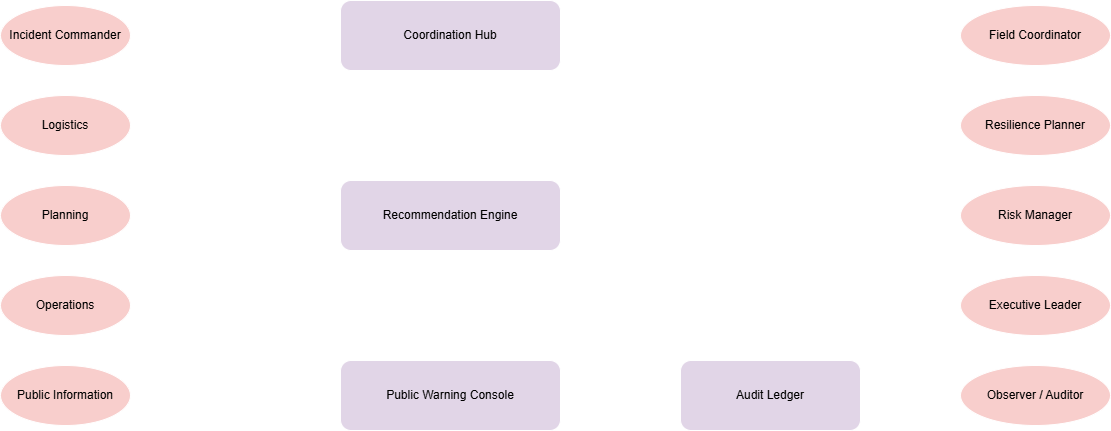

The diagram above was exported from draw.io. Its source (the exported page's mxGraphModel, read from the mxfile embedded in the PNG):
<mxGraphModel dx="1362" dy="1025" grid="1" gridSize="10" guides="1" tooltips="1" connect="1" arrows="1" fold="1" page="1" pageScale="1" pageWidth="1169" pageHeight="827" math="0" shadow="0">
  <root>
    <mxCell id="0" />
    <mxCell id="1" parent="0" />
    <mxCell id="2" parent="1" style="ellipse;whiteSpace=wrap;html=1;fillColor=#f8cecc;strokeColor=#FFFFFF;fontSize=12;" value="Incident Commander" vertex="1">
      <mxGeometry height="60" width="130" x="20" y="30" as="geometry" />
    </mxCell>
    <mxCell id="3" parent="1" style="ellipse;whiteSpace=wrap;html=1;fillColor=#f8cecc;strokeColor=#FFFFFF;fontSize=12;" value="Operations" vertex="1">
      <mxGeometry height="60" width="130" x="20" y="300" as="geometry" />
    </mxCell>
    <mxCell id="4" parent="1" style="ellipse;whiteSpace=wrap;html=1;fillColor=#f8cecc;strokeColor=#FFFFFF;fontSize=12;" value="Planning" vertex="1">
      <mxGeometry height="60" width="130" x="20" y="210" as="geometry" />
    </mxCell>
    <mxCell id="5" parent="1" style="ellipse;whiteSpace=wrap;html=1;fillColor=#f8cecc;strokeColor=#FFFFFF;fontSize=12;" value="Logistics" vertex="1">
      <mxGeometry height="60" width="130" x="20" y="120" as="geometry" />
    </mxCell>
    <mxCell id="6" parent="1" style="ellipse;whiteSpace=wrap;html=1;fillColor=#f8cecc;strokeColor=#FFFFFF;fontSize=12;" value="Public Information" vertex="1">
      <mxGeometry height="60" width="130" x="20" y="390" as="geometry" />
    </mxCell>
    <mxCell id="7" parent="1" style="ellipse;whiteSpace=wrap;html=1;fillColor=#f8cecc;strokeColor=#FFFFFF;fontSize=12;" value="Field Coordinator" vertex="1">
      <mxGeometry height="60" width="150" x="980" y="30" as="geometry" />
    </mxCell>
    <mxCell id="8" parent="1" style="ellipse;whiteSpace=wrap;html=1;fillColor=#f8cecc;strokeColor=#FFFFFF;fontSize=12;" value="Resilience Planner" vertex="1">
      <mxGeometry height="60" width="150" x="980" y="120" as="geometry" />
    </mxCell>
    <mxCell id="9" parent="1" style="ellipse;whiteSpace=wrap;html=1;fillColor=#f8cecc;strokeColor=#FFFFFF;fontSize=12;" value="Executive Leader" vertex="1">
      <mxGeometry height="60" width="150" x="980" y="300" as="geometry" />
    </mxCell>
    <mxCell id="10" parent="1" style="ellipse;whiteSpace=wrap;html=1;fillColor=#f8cecc;strokeColor=#FFFFFF;fontSize=12;" value="Observer / Auditor" vertex="1">
      <mxGeometry height="60" width="150" x="980" y="390" as="geometry" />
    </mxCell>
    <mxCell id="11" parent="1" style="ellipse;whiteSpace=wrap;html=1;fillColor=#f8cecc;strokeColor=#FFFFFF;fontSize=12;" value="Risk Manager" vertex="1">
      <mxGeometry height="60" width="150" x="980" y="210" as="geometry" />
    </mxCell>
    <mxCell id="12" parent="1" style="rounded=1;whiteSpace=wrap;html=1;fillColor=#e1d5e7;strokeColor=#FFFFFF;fontSize=12;" value="Coordination Hub" vertex="1">
      <mxGeometry height="70" width="220" x="360" y="25" as="geometry" />
    </mxCell>
    <mxCell id="13" parent="1" style="rounded=1;whiteSpace=wrap;html=1;fillColor=#e1d5e7;strokeColor=#FFFFFF;fontSize=12;" value="Recommendation Engine" vertex="1">
      <mxGeometry height="70" width="220" x="360" y="205" as="geometry" />
    </mxCell>
    <mxCell id="14" parent="1" style="rounded=1;whiteSpace=wrap;html=1;fillColor=#e1d5e7;strokeColor=#FFFFFF;fontSize=12;" value="Public Warning Console" vertex="1">
      <mxGeometry height="70" width="220" x="360" y="385" as="geometry" />
    </mxCell>
    <mxCell id="15" parent="1" style="rounded=1;whiteSpace=wrap;html=1;fillColor=#e1d5e7;strokeColor=#FFFFFF;fontSize=12;" value="Audit Ledger" vertex="1">
      <mxGeometry height="70" width="180" x="700" y="385" as="geometry" />
    </mxCell>
    <mxCell id="16" edge="1" parent="1" source="2" style="edgeStyle=orthogonalEdgeStyle;rounded=0;orthogonalLoop=1;jettySize=auto;html=1;endArrow=block;endFill=1;strokeColor=#FFFFFF;" target="12" value="">
      <mxGeometry relative="1" as="geometry" />
    </mxCell>
    <mxCell id="17" edge="1" parent="1" source="3" style="edgeStyle=orthogonalEdgeStyle;rounded=0;orthogonalLoop=1;jettySize=auto;html=1;endArrow=block;endFill=1;jumpStyle=arc;jumpSize=10;exitX=1;exitY=0.5;exitDx=0;exitDy=0;strokeColor=#FFFFFF;" value="">
      <mxGeometry relative="1" as="geometry">
        <Array as="points">
          <mxPoint x="280" y="330" />
          <mxPoint x="280" y="250" />
        </Array>
        <mxPoint x="360" y="250" as="targetPoint" />
      </mxGeometry>
    </mxCell>
    <mxCell id="18" edge="1" parent="1" source="4" style="edgeStyle=orthogonalEdgeStyle;rounded=0;orthogonalLoop=1;jettySize=auto;html=1;endArrow=block;endFill=1;strokeColor=#FFFFFF;" target="13" value="">
      <mxGeometry relative="1" as="geometry" />
    </mxCell>
    <mxCell id="19" edge="1" parent="1" source="5" style="edgeStyle=orthogonalEdgeStyle;rounded=0;orthogonalLoop=1;jettySize=auto;html=1;endArrow=block;endFill=1;entryX=0;entryY=0.75;entryDx=0;entryDy=0;jumpStyle=arc;jumpSize=10;strokeColor=#FFFFFF;" target="12" value="">
      <mxGeometry relative="1" as="geometry">
        <Array as="points">
          <mxPoint x="280" y="150" />
          <mxPoint x="280" y="77" />
        </Array>
      </mxGeometry>
    </mxCell>
    <mxCell id="20" edge="1" parent="1" source="6" style="edgeStyle=orthogonalEdgeStyle;rounded=0;orthogonalLoop=1;jettySize=auto;html=1;endArrow=block;endFill=1;strokeColor=#FFFFFF;" target="14" value="">
      <mxGeometry relative="1" as="geometry" />
    </mxCell>
    <mxCell id="21" edge="1" parent="1" source="7" style="edgeStyle=orthogonalEdgeStyle;rounded=0;orthogonalLoop=1;jettySize=auto;html=1;endArrow=block;endFill=1;strokeColor=#FFFFFF;" target="12" value="">
      <mxGeometry relative="1" as="geometry" />
    </mxCell>
    <mxCell id="22" edge="1" parent="1" source="8" style="edgeStyle=orthogonalEdgeStyle;rounded=0;orthogonalLoop=1;jettySize=auto;html=1;endArrow=block;endFill=1;entryX=1.004;entryY=0.329;entryDx=0;entryDy=0;entryPerimeter=0;strokeColor=#FFFFFF;" target="13" value="">
      <mxGeometry relative="1" as="geometry" />
    </mxCell>
    <mxCell id="23" edge="1" parent="1" source="9" style="edgeStyle=orthogonalEdgeStyle;rounded=0;orthogonalLoop=1;jettySize=auto;html=1;endArrow=block;endFill=1;entryX=1;entryY=0.25;entryDx=0;entryDy=0;exitX=0;exitY=0.5;exitDx=0;exitDy=0;strokeColor=#FFFFFF;" target="14" value="">
      <mxGeometry relative="1" as="geometry">
        <Array as="points">
          <mxPoint x="640" y="330" />
          <mxPoint x="640" y="403" />
        </Array>
      </mxGeometry>
    </mxCell>
    <mxCell id="24" edge="1" parent="1" source="10" style="edgeStyle=orthogonalEdgeStyle;rounded=0;orthogonalLoop=1;jettySize=auto;html=1;endArrow=block;endFill=1;strokeColor=#FFFFFF;" target="15" value="">
      <mxGeometry relative="1" as="geometry" />
    </mxCell>
    <mxCell id="25" edge="1" parent="1" source="11" style="edgeStyle=orthogonalEdgeStyle;rounded=0;orthogonalLoop=1;jettySize=auto;html=1;endArrow=block;endFill=1;entryX=1;entryY=0.5;entryDx=0;entryDy=0;strokeColor=#FFFFFF;" target="13" value="">
      <mxGeometry relative="1" as="geometry" />
    </mxCell>
    <mxCell id="26" edge="1" parent="1" source="12" style="edgeStyle=orthogonalEdgeStyle;rounded=0;orthogonalLoop=1;jettySize=auto;html=1;endArrow=block;endFill=1;strokeColor=#FFFFFF;" target="13" value="">
      <mxGeometry relative="1" as="geometry" />
    </mxCell>
    <mxCell id="27" edge="1" parent="1" source="13" style="edgeStyle=orthogonalEdgeStyle;rounded=0;orthogonalLoop=1;jettySize=auto;html=1;endArrow=block;endFill=1;strokeColor=#FFFFFF;" target="14" value="">
      <mxGeometry relative="1" as="geometry" />
    </mxCell>
    <mxCell id="28" edge="1" parent="1" source="14" style="edgeStyle=orthogonalEdgeStyle;rounded=0;orthogonalLoop=1;jettySize=auto;html=1;endArrow=block;endFill=1;strokeColor=#FFFFFF;" target="15" value="">
      <mxGeometry relative="1" as="geometry" />
    </mxCell>
  </root>
</mxGraphModel>